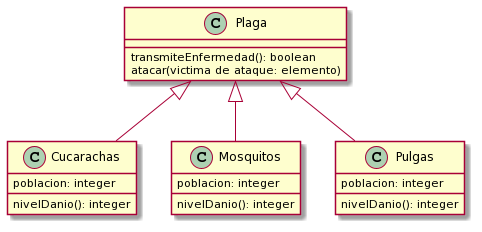

The diagram above was rendered by PlantUML. Its source (embedded in the PNG):
@startuml
class Plaga {
  transmiteEnfermedad(): boolean
  atacar(victima de ataque: elemento)
}

class Cucarachas extends Plaga {
  poblacion: integer
  nivelDanio(): integer
}

class Mosquitos extends Plaga {
  poblacion: integer
  nivelDanio(): integer
}

class Pulgas extends Plaga {
  poblacion: integer
  nivelDanio(): integer
}
@enduml